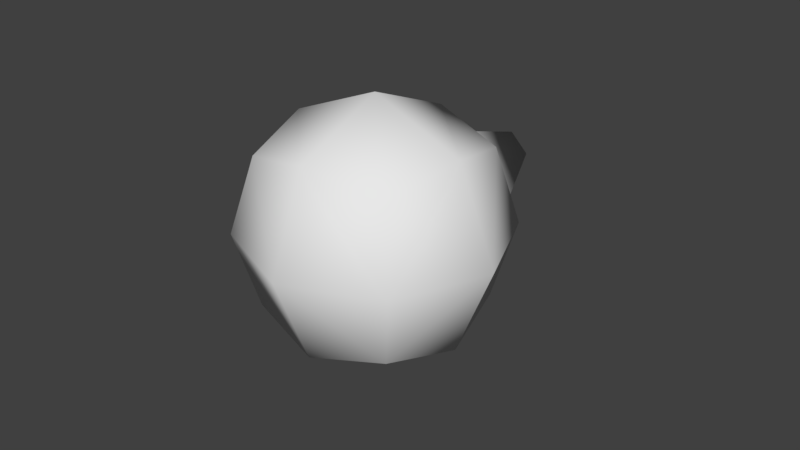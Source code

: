 # Source: Apple.blend  (saved by Blender 2.79.0; exported with 4.5.12 LTS)
import bpy
from mathutils import Matrix  # noqa: F401  (used for matrix-valued properties, if any)

bpy.ops.wm.read_factory_settings(use_empty=True)
scene = bpy.context.scene
scene.name = 'Scene'

# ---- collections
col_collection_1 = bpy.data.collections.new('Collection 1'); scene.collection.children.link(col_collection_1)

# ---- materials (node trees are filled in below, after node groups)
mat_material = bpy.data.materials.new('Material')
mat_material.alpha_threshold = 0.0
mat_material.use_transparent_shadow = False
mat_material.roughness = 0.5
mat_material.line_color = (0.0, 0.0, 0.0, 1.0)

# ---- material node trees

# ---- world
world_world = bpy.data.worlds.new('World'); scene.world = world_world
world_world.color = (0.05088, 0.05088, 0.05088)
world_world.use_sun_shadow = False
world_world.sun_shadow_jitter_overblur = 0.0
world_world.cycles.sampling_method = 'MANUAL'

# ---- meshes
me_cube = bpy.data.meshes.new('Cube')
me_cube.from_pydata([(0.9669, 0.87, -0.1153), (0.4694, 0.6438, 1.809), (-1.295, -0.1224, 1.262), (-0.7978, 0.1038, -0.6618), (0.1681, 2.704, -0.1063), (-0.3294, 2.477, 1.818), (-2.094, 1.711, 1.271), (-1.597, 1.937, -0.6527), (1.006, 0.6369, 0.907), (0.2302, 0.3063, -0.6058), (0.8217, 1.898, -0.2656), (-0.3791, 0.02923, 1.751), (0.2124, 1.621, 2.091), (-1.155, -0.3014, 0.2378), (-1.949, 0.6828, 1.421), (-1.34, 0.9599, -0.9349), (-0.8636, 2.327, 0.6222), (-0.9552, 2.288, 0.4438), (-1.027, 2.255, 0.7217), (-1.119, 2.216, 0.5433), (-0.1328, 1.486, -1.088), (-2.092, 0.627, 0.1047), (-0.9945, 1.095, 2.244), (0.9647, 1.954, 1.051), (0.1282, -0.2973, 0.5701), (0.0279, 2.883, 0.9181), (-0.7481, 2.552, -0.5947), (-2.133, 1.944, 0.2488), (-1.357, 2.275, 1.762), (-0.6078, 2.438, 0.7014), (-0.883, 2.321, 0.1649), (-1.374, 2.105, 0.4641), (-1.099, 2.223, 1.001), (-1.519, 3.43, 0.1163), (-1.61, 3.391, -0.06211), (-1.682, 3.359, 0.2158), (-1.774, 3.32, 0.03738), (-0.9952, 3.529, 1.149), (-1.268, 3.409, 1.315), (-0.4621, 3.03, 0.8785), (-1.281, 2.671, 1.377)], [], [(24, 11, 2, 13), (7, 27, 26), (23, 25, 5, 12), (22, 28, 6, 14), (21, 27, 7, 15), (20, 9, 3, 15), (26, 20, 15, 7), (4, 10, 20, 26), (10, 0, 9, 20), (13, 21, 15, 3), (2, 14, 21, 13), (14, 6, 27, 21), (11, 22, 14, 2), (1, 12, 22, 11), (12, 5, 28, 22), (8, 23, 12, 1), (0, 10, 23, 8), (10, 4, 25, 23), (25, 4, 26), (5, 25, 28), (6, 28, 27), (9, 24, 13, 3), (0, 8, 24, 9), (8, 1, 11, 24), (19, 18, 35, 36), (30, 29, 25, 26), (31, 30, 26, 27), (32, 31, 27, 28), (29, 32, 28, 25), (17, 16, 29, 30), (19, 17, 30, 31), (18, 19, 31, 32), (32, 29, 39, 40), (34, 36, 35, 33), (16, 17, 34, 33), (18, 16, 33, 35), (17, 19, 36, 34), (37, 38, 40, 39), (18, 32, 40, 38), (29, 16, 37, 39), (16, 18, 38, 37)])
me_cube.polygons.foreach_set('use_smooth', [True] * 41)
_uv = me_cube.uv_layers.new(name='UVMap')
_uv.uv.foreach_set('vector', [0.2514, 0.2514, 0.295, 0.3481, 0.2032, 0.3788, 0.1547, 0.295, 0.2013, 0.877, 0.1525, 0.7949, 0.2921, 0.8475, 0.497, 0.6388, 0.3447, 0.7078, 0.2959, 0.6257, 0.3421, 0.503, 0.136, 0.503, 0.2051, 0.6553, 0.1229, 0.7041, 0.000201, 0.6579, 0.0001305, 0.8639, 0.1525, 0.7949, 0.2013, 0.877, 0.155, 0.9998, 0.1381, 0.0001305, 0.2078, 0.1547, 0.1241, 0.2032, 0.0001305, 0.1563, 0.2921, 0.8475, 0.3611, 0.9999, 0.155, 0.9998, 0.2013, 0.877, 0.3742, 0.7987, 0.497, 0.8449, 0.3611, 0.9999, 0.2921, 0.8475, 0.3465, 0.0001305, 0.2996, 0.1241, 0.2078, 0.1547, 0.1381, 0.0001305, 0.1547, 0.295, 0.0001305, 0.3648, 0.0001305, 0.1563, 0.1241, 0.2032, 0.2032, 0.3788, 0.1563, 0.5027, 0.0001305, 0.3648, 0.1547, 0.295, 0.000201, 0.6579, 0.1229, 0.7041, 0.1525, 0.7949, 0.0001305, 0.8639, 0.295, 0.3481, 0.3648, 0.5027, 0.1563, 0.5027, 0.2032, 0.3788, 0.3788, 0.2996, 0.5027, 0.3465, 0.3648, 0.5027, 0.295, 0.3481, 0.3421, 0.503, 0.2959, 0.6257, 0.2051, 0.6553, 0.136, 0.503, 0.3481, 0.2078, 0.5027, 0.1381, 0.5027, 0.3465, 0.3788, 0.2996, 0.2996, 0.1241, 0.3465, 0.0001305, 0.5027, 0.1381, 0.3481, 0.2078, 0.497, 0.8449, 0.3742, 0.7987, 0.3447, 0.7078, 0.497, 0.6388, 0.3447, 0.7078, 0.3742, 0.7987, 0.2921, 0.8475, 0.2959, 0.6257, 0.3447, 0.7078, 0.2051, 0.6553, 0.1229, 0.7041, 0.2051, 0.6553, 0.1525, 0.7949, 0.2078, 0.1547, 0.2514, 0.2514, 0.1547, 0.295, 0.1241, 0.2032, 0.2996, 0.1241, 0.3481, 0.2078, 0.2514, 0.2514, 0.2078, 0.1547, 0.3481, 0.2078, 0.3788, 0.2996, 0.295, 0.3481, 0.2514, 0.2514, 0.5621, 0.8243, 0.5711, 0.6342, 0.5787, 0.6806, 0.5836, 0.6973, 0.2631, 0.7853, 0.2825, 0.7369, 0.3447, 0.7078, 0.2921, 0.8475, 0.2147, 0.7659, 0.2631, 0.7853, 0.2921, 0.8475, 0.1525, 0.7949, 0.2341, 0.7176, 0.2147, 0.7659, 0.1525, 0.7949, 0.2051, 0.6553, 0.2825, 0.7369, 0.2341, 0.7176, 0.2051, 0.6553, 0.3447, 0.7078, 0.2534, 0.7627, 0.2598, 0.7466, 0.2825, 0.7369, 0.2631, 0.7853, 0.2373, 0.7562, 0.2534, 0.7627, 0.2631, 0.7853, 0.2147, 0.7659, 0.2437, 0.7401, 0.2373, 0.7562, 0.2147, 0.7659, 0.2341, 0.7176, 0.7944, 0.6882, 0.8558, 0.6824, 0.8444, 0.6568, 0.812, 0.6725, 0.5958, 0.7064, 0.5836, 0.6973, 0.5787, 0.6806, 0.5903, 0.6864, 0.6384, 0.5245, 0.5859, 0.811, 0.5958, 0.7064, 0.5903, 0.6864, 0.5711, 0.6342, 0.6384, 0.5245, 0.5903, 0.6864, 0.5787, 0.6806, 0.5859, 0.811, 0.5621, 0.8243, 0.5836, 0.6973, 0.5958, 0.7064, 0.842, 0.62, 0.8229, 0.6414, 0.812, 0.6725, 0.8444, 0.6568, 0.7944, 0.6009, 0.7944, 0.6882, 0.812, 0.6725, 0.8229, 0.6414, 0.8558, 0.6824, 0.908, 0.5497, 0.842, 0.62, 0.8444, 0.6568, 0.908, 0.5497, 0.7944, 0.6009, 0.8229, 0.6414, 0.842, 0.62])
me_cube.materials.append(mat_material)
me_cube.use_remesh_preserve_volume = False
me_cube.use_remesh_preserve_attributes = False
me_cube.use_mirror_vertex_groups = False
me_cube.update()

# ---- objects
ob_cube = bpy.data.objects.new('Cube', me_cube)

# ---- transforms, parenting, visibility, modifiers, constraints
ob_cube.location = (0.0, 0.0, 0.0)
ob_cube.rotation_euler = (-0.117, 0.2514, -0.4251)
ob_cube.lock_rotations_4d = False
ob_cube.empty_display_type = 'ARROWS'
ob_cube.lineart.crease_threshold = 0.0

# ---- collection membership
col_collection_1.objects.link(ob_cube)

# ---- scene / render settings (as saved in the file)
scene.frame_start = 1; scene.frame_end = 250; scene.frame_set(1)
scene.render.engine = 'BLENDER_EEVEE_NEXT'
scene.render.resolution_percentage = 50
scene.render.dither_intensity = 0.0
scene.cycles.use_denoising = False
scene.cycles.samples = 128
scene.cycles.sampling_pattern = 'TABULATED_SOBOL'
scene.cycles.use_adaptive_sampling = False
scene.cycles.use_light_tree = False
scene.cycles.blur_glossy = 0.0
scene.cycles.sample_clamp_indirect = 0.0
scene.view_settings.view_transform = 'Standard'
bpy.context.view_layer.update()

# ---- added for rendering (the .blend has no active camera and no usable light): camera, sun
cam_auto = bpy.data.cameras.new('AutoCamera')
cam_auto.lens = 50.0
cam_auto.sensor_width = 36.0
cam_auto.clip_end = 1000.0
ob_auto_camera = bpy.data.objects.new('AutoCamera', cam_auto)
scene.collection.objects.link(ob_auto_camera)
ob_auto_camera.location = (7.95814, -7.50818, 6.65709)
ob_auto_camera.rotation_euler = (1.09748, -7.21219e-08, 0.694738)
scene.camera = ob_auto_camera
light_auto_sun = bpy.data.lights.new('AutoSun', 'SUN')
light_auto_sun.energy = 3.0
light_auto_sun.angle = 0.0523599
ob_auto_sun = bpy.data.objects.new('AutoSun', light_auto_sun)
scene.collection.objects.link(ob_auto_sun)
ob_auto_sun.rotation_euler = (0.872665, 0.174533, 0.523599)
bpy.context.view_layer.update()
